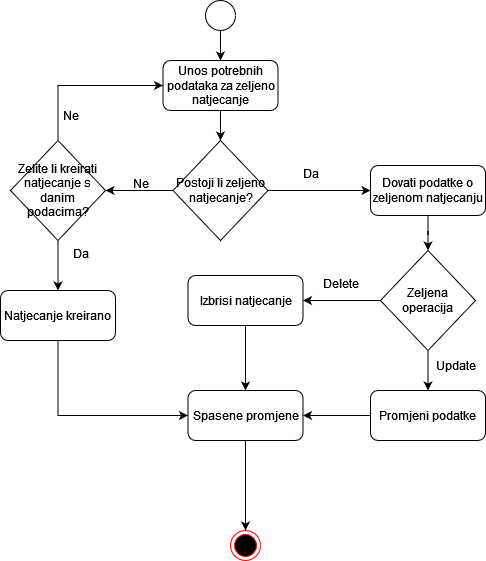

The diagram above was exported from draw.io. Its source (the exported page's mxGraphModel, read from the mxfile embedded in the PNG):
<mxGraphModel dx="829" dy="451" grid="1" gridSize="10" guides="1" tooltips="1" connect="1" arrows="1" fold="1" page="1" pageScale="1" pageWidth="850" pageHeight="1100" math="0" shadow="0">
  <root>
    <mxCell id="0" />
    <mxCell id="1" parent="0" />
    <mxCell id="ELf6GpP9_LvqIG2laefp-35" value="" style="edgeStyle=orthogonalEdgeStyle;rounded=0;orthogonalLoop=1;jettySize=auto;html=1;" edge="1" parent="1" source="ELf6GpP9_LvqIG2laefp-32">
      <mxGeometry relative="1" as="geometry">
        <mxPoint x="440" y="110" as="targetPoint" />
      </mxGeometry>
    </mxCell>
    <mxCell id="ELf6GpP9_LvqIG2laefp-32" value="" style="ellipse;whiteSpace=wrap;html=1;aspect=fixed;" vertex="1" parent="1">
      <mxGeometry x="425" y="50" width="30" height="30" as="geometry" />
    </mxCell>
    <mxCell id="ELf6GpP9_LvqIG2laefp-49" value="" style="edgeStyle=orthogonalEdgeStyle;rounded=0;orthogonalLoop=1;jettySize=auto;html=1;" edge="1" parent="1" source="ELf6GpP9_LvqIG2laefp-47" target="ELf6GpP9_LvqIG2laefp-48">
      <mxGeometry relative="1" as="geometry" />
    </mxCell>
    <mxCell id="ELf6GpP9_LvqIG2laefp-47" value="Unos potrebnih podataka za zeljeno natjecanje" style="rounded=1;whiteSpace=wrap;html=1;" vertex="1" parent="1">
      <mxGeometry x="382.5" y="110" width="115" height="50" as="geometry" />
    </mxCell>
    <mxCell id="ELf6GpP9_LvqIG2laefp-52" value="" style="edgeStyle=orthogonalEdgeStyle;rounded=0;orthogonalLoop=1;jettySize=auto;html=1;" edge="1" parent="1" source="ELf6GpP9_LvqIG2laefp-48">
      <mxGeometry relative="1" as="geometry">
        <mxPoint x="325" y="240" as="targetPoint" />
      </mxGeometry>
    </mxCell>
    <mxCell id="ELf6GpP9_LvqIG2laefp-65" value="" style="edgeStyle=orthogonalEdgeStyle;rounded=0;orthogonalLoop=1;jettySize=auto;html=1;" edge="1" parent="1" source="ELf6GpP9_LvqIG2laefp-48" target="ELf6GpP9_LvqIG2laefp-64">
      <mxGeometry relative="1" as="geometry" />
    </mxCell>
    <mxCell id="ELf6GpP9_LvqIG2laefp-48" value="Postoji li zeljeno natjecanje?" style="rhombus;whiteSpace=wrap;html=1;" vertex="1" parent="1">
      <mxGeometry x="392.5" y="190" width="95" height="100" as="geometry" />
    </mxCell>
    <mxCell id="ELf6GpP9_LvqIG2laefp-53" value="Ne" style="text;html=1;align=center;verticalAlign=middle;resizable=0;points=[];autosize=1;strokeColor=none;fillColor=none;" vertex="1" parent="1">
      <mxGeometry x="340" y="218" width="40" height="30" as="geometry" />
    </mxCell>
    <mxCell id="ELf6GpP9_LvqIG2laefp-56" style="edgeStyle=orthogonalEdgeStyle;rounded=0;orthogonalLoop=1;jettySize=auto;html=1;exitX=0.5;exitY=0;exitDx=0;exitDy=0;entryX=0;entryY=0.5;entryDx=0;entryDy=0;" edge="1" parent="1" source="ELf6GpP9_LvqIG2laefp-55" target="ELf6GpP9_LvqIG2laefp-47">
      <mxGeometry relative="1" as="geometry" />
    </mxCell>
    <mxCell id="ELf6GpP9_LvqIG2laefp-59" value="" style="edgeStyle=orthogonalEdgeStyle;rounded=0;orthogonalLoop=1;jettySize=auto;html=1;" edge="1" parent="1" source="ELf6GpP9_LvqIG2laefp-55" target="ELf6GpP9_LvqIG2laefp-58">
      <mxGeometry relative="1" as="geometry" />
    </mxCell>
    <mxCell id="ELf6GpP9_LvqIG2laefp-55" value="Zelite li kreirati natjecanje s danim podacima?" style="rhombus;whiteSpace=wrap;html=1;" vertex="1" parent="1">
      <mxGeometry x="230" y="190" width="95" height="100" as="geometry" />
    </mxCell>
    <mxCell id="ELf6GpP9_LvqIG2laefp-57" value="Ne" style="text;html=1;align=center;verticalAlign=middle;resizable=0;points=[];autosize=1;strokeColor=none;fillColor=none;" vertex="1" parent="1">
      <mxGeometry x="270" y="150" width="40" height="30" as="geometry" />
    </mxCell>
    <mxCell id="ELf6GpP9_LvqIG2laefp-74" style="edgeStyle=orthogonalEdgeStyle;rounded=0;orthogonalLoop=1;jettySize=auto;html=1;exitX=0.5;exitY=1;exitDx=0;exitDy=0;entryX=0;entryY=0.5;entryDx=0;entryDy=0;" edge="1" parent="1" source="ELf6GpP9_LvqIG2laefp-58" target="ELf6GpP9_LvqIG2laefp-73">
      <mxGeometry relative="1" as="geometry" />
    </mxCell>
    <mxCell id="ELf6GpP9_LvqIG2laefp-58" value="Natjecanje kreirano" style="rounded=1;whiteSpace=wrap;html=1;" vertex="1" parent="1">
      <mxGeometry x="220" y="340" width="115" height="50" as="geometry" />
    </mxCell>
    <mxCell id="ELf6GpP9_LvqIG2laefp-61" value="Da" style="text;html=1;align=center;verticalAlign=middle;resizable=0;points=[];autosize=1;strokeColor=none;fillColor=none;" vertex="1" parent="1">
      <mxGeometry x="280" y="288" width="40" height="30" as="geometry" />
    </mxCell>
    <mxCell id="ELf6GpP9_LvqIG2laefp-62" value="" style="ellipse;html=1;shape=endState;fillColor=#000000;strokeColor=#ff0000;" vertex="1" parent="1">
      <mxGeometry x="450" y="580" width="30" height="30" as="geometry" />
    </mxCell>
    <mxCell id="ELf6GpP9_LvqIG2laefp-72" value="" style="edgeStyle=orthogonalEdgeStyle;rounded=0;orthogonalLoop=1;jettySize=auto;html=1;" edge="1" parent="1" source="ELf6GpP9_LvqIG2laefp-64" target="ELf6GpP9_LvqIG2laefp-70">
      <mxGeometry relative="1" as="geometry" />
    </mxCell>
    <mxCell id="ELf6GpP9_LvqIG2laefp-64" value="Dovati podatke o zeljenom natjecanju" style="rounded=1;whiteSpace=wrap;html=1;" vertex="1" parent="1">
      <mxGeometry x="590" y="215" width="115" height="50" as="geometry" />
    </mxCell>
    <mxCell id="ELf6GpP9_LvqIG2laefp-76" value="" style="edgeStyle=orthogonalEdgeStyle;rounded=0;orthogonalLoop=1;jettySize=auto;html=1;" edge="1" parent="1" source="ELf6GpP9_LvqIG2laefp-70" target="ELf6GpP9_LvqIG2laefp-75">
      <mxGeometry relative="1" as="geometry" />
    </mxCell>
    <mxCell id="ELf6GpP9_LvqIG2laefp-81" value="" style="edgeStyle=orthogonalEdgeStyle;rounded=0;orthogonalLoop=1;jettySize=auto;html=1;" edge="1" parent="1" source="ELf6GpP9_LvqIG2laefp-70" target="ELf6GpP9_LvqIG2laefp-80">
      <mxGeometry relative="1" as="geometry" />
    </mxCell>
    <mxCell id="ELf6GpP9_LvqIG2laefp-70" value="Zeljena operacija" style="rhombus;whiteSpace=wrap;html=1;" vertex="1" parent="1">
      <mxGeometry x="600" y="300" width="95" height="100" as="geometry" />
    </mxCell>
    <mxCell id="ELf6GpP9_LvqIG2laefp-78" value="" style="edgeStyle=orthogonalEdgeStyle;rounded=0;orthogonalLoop=1;jettySize=auto;html=1;" edge="1" parent="1" source="ELf6GpP9_LvqIG2laefp-73" target="ELf6GpP9_LvqIG2laefp-62">
      <mxGeometry relative="1" as="geometry" />
    </mxCell>
    <mxCell id="ELf6GpP9_LvqIG2laefp-73" value="Spasene promjene" style="rounded=1;whiteSpace=wrap;html=1;" vertex="1" parent="1">
      <mxGeometry x="407.5" y="440" width="115" height="50" as="geometry" />
    </mxCell>
    <mxCell id="ELf6GpP9_LvqIG2laefp-77" value="" style="edgeStyle=orthogonalEdgeStyle;rounded=0;orthogonalLoop=1;jettySize=auto;html=1;" edge="1" parent="1" source="ELf6GpP9_LvqIG2laefp-75" target="ELf6GpP9_LvqIG2laefp-73">
      <mxGeometry relative="1" as="geometry" />
    </mxCell>
    <mxCell id="ELf6GpP9_LvqIG2laefp-75" value="Izbrisi natjecanje" style="rounded=1;whiteSpace=wrap;html=1;" vertex="1" parent="1">
      <mxGeometry x="407.5" y="325" width="115" height="50" as="geometry" />
    </mxCell>
    <mxCell id="ELf6GpP9_LvqIG2laefp-79" value="Delete" style="text;html=1;align=center;verticalAlign=middle;resizable=0;points=[];autosize=1;strokeColor=none;fillColor=none;" vertex="1" parent="1">
      <mxGeometry x="530" y="318" width="60" height="30" as="geometry" />
    </mxCell>
    <mxCell id="ELf6GpP9_LvqIG2laefp-83" value="" style="edgeStyle=orthogonalEdgeStyle;rounded=0;orthogonalLoop=1;jettySize=auto;html=1;" edge="1" parent="1" source="ELf6GpP9_LvqIG2laefp-80" target="ELf6GpP9_LvqIG2laefp-73">
      <mxGeometry relative="1" as="geometry" />
    </mxCell>
    <mxCell id="ELf6GpP9_LvqIG2laefp-80" value="Promjeni podatke" style="rounded=1;whiteSpace=wrap;html=1;" vertex="1" parent="1">
      <mxGeometry x="590" y="440" width="115" height="50" as="geometry" />
    </mxCell>
    <mxCell id="ELf6GpP9_LvqIG2laefp-82" value="Update" style="text;html=1;align=center;verticalAlign=middle;resizable=0;points=[];autosize=1;strokeColor=none;fillColor=none;" vertex="1" parent="1">
      <mxGeometry x="645" y="400" width="60" height="30" as="geometry" />
    </mxCell>
    <mxCell id="ELf6GpP9_LvqIG2laefp-84" value="Da" style="text;html=1;align=center;verticalAlign=middle;resizable=0;points=[];autosize=1;strokeColor=none;fillColor=none;" vertex="1" parent="1">
      <mxGeometry x="510" y="208" width="40" height="30" as="geometry" />
    </mxCell>
  </root>
</mxGraphModel>